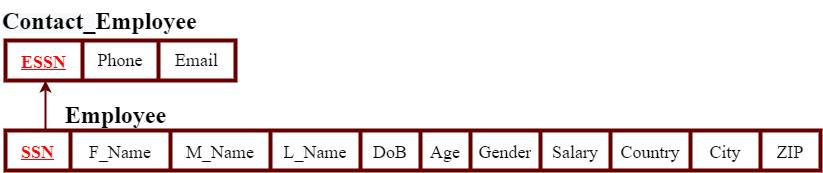

The diagram above was exported from draw.io. Its source (the exported page's mxGraphModel, read from the mxfile embedded in the PNG):
<mxGraphModel dx="868" dy="563" grid="1" gridSize="10" guides="1" tooltips="1" connect="1" arrows="1" fold="1" page="1" pageScale="1" pageWidth="850" pageHeight="1100" math="0" shadow="0">
  <root>
    <mxCell id="0" />
    <mxCell id="1" parent="0" />
    <mxCell id="vEAUXPXefFvXZn18ucDX-1" value="" style="shape=table;startSize=0;container=1;collapsible=0;childLayout=tableLayout;fontSize=24;fontColor=#000000;strokeWidth=4;strokeColor=#660000;" parent="1" vertex="1">
      <mxGeometry x="10" y="140" width="815" height="40" as="geometry" />
    </mxCell>
    <mxCell id="vEAUXPXefFvXZn18ucDX-2" value="" style="shape=tableRow;horizontal=0;startSize=0;swimlaneHead=0;swimlaneBody=0;top=0;left=0;bottom=0;right=0;collapsible=0;dropTarget=0;fillColor=none;points=[[0,0.5],[1,0.5]];portConstraint=eastwest;fontSize=24;fontColor=#000000;strokeWidth=4;strokeColor=#660000;" parent="vEAUXPXefFvXZn18ucDX-1" vertex="1">
      <mxGeometry width="815" height="40" as="geometry" />
    </mxCell>
    <mxCell id="vEAUXPXefFvXZn18ucDX-3" value="&lt;b&gt;&lt;font style=&quot;font-size: 18px;&quot; face=&quot;Times New Roman&quot; color=&quot;#ff0000&quot;&gt;&lt;u&gt;SSN&lt;/u&gt;&lt;/font&gt;&lt;/b&gt;" style="shape=partialRectangle;html=1;whiteSpace=wrap;connectable=0;overflow=hidden;fillColor=none;top=0;left=0;bottom=0;right=0;pointerEvents=1;fontSize=24;fontColor=#000000;strokeWidth=4;strokeColor=#660000;" parent="vEAUXPXefFvXZn18ucDX-2" vertex="1">
      <mxGeometry width="65" height="40" as="geometry">
        <mxRectangle width="65" height="40" as="alternateBounds" />
      </mxGeometry>
    </mxCell>
    <mxCell id="vEAUXPXefFvXZn18ucDX-4" value="&lt;font style=&quot;font-size: 18px;&quot; face=&quot;Times New Roman&quot;&gt;F_Name&lt;/font&gt;" style="shape=partialRectangle;html=1;whiteSpace=wrap;connectable=0;overflow=hidden;fillColor=none;top=0;left=0;bottom=0;right=0;pointerEvents=1;fontSize=24;fontColor=#000000;strokeWidth=4;strokeColor=#660000;" parent="vEAUXPXefFvXZn18ucDX-2" vertex="1">
      <mxGeometry x="65" width="100" height="40" as="geometry">
        <mxRectangle width="100" height="40" as="alternateBounds" />
      </mxGeometry>
    </mxCell>
    <mxCell id="vEAUXPXefFvXZn18ucDX-5" value="&lt;font face=&quot;Times New Roman&quot; style=&quot;font-size: 18px;&quot;&gt;M_Name&lt;/font&gt;" style="shape=partialRectangle;html=1;whiteSpace=wrap;connectable=0;overflow=hidden;fillColor=none;top=0;left=0;bottom=0;right=0;pointerEvents=1;fontSize=24;fontColor=#000000;strokeWidth=4;strokeColor=#660000;" parent="vEAUXPXefFvXZn18ucDX-2" vertex="1">
      <mxGeometry x="165" width="100" height="40" as="geometry">
        <mxRectangle width="100" height="40" as="alternateBounds" />
      </mxGeometry>
    </mxCell>
    <mxCell id="vEAUXPXefFvXZn18ucDX-6" value="&lt;font face=&quot;Times New Roman&quot; style=&quot;font-size: 18px;&quot;&gt;L_Name&lt;/font&gt;" style="shape=partialRectangle;html=1;whiteSpace=wrap;connectable=0;overflow=hidden;fillColor=none;top=0;left=0;bottom=0;right=0;pointerEvents=1;fontSize=24;fontColor=#000000;strokeWidth=4;strokeColor=#660000;" parent="vEAUXPXefFvXZn18ucDX-2" vertex="1">
      <mxGeometry x="265" width="90" height="40" as="geometry">
        <mxRectangle width="90" height="40" as="alternateBounds" />
      </mxGeometry>
    </mxCell>
    <mxCell id="vEAUXPXefFvXZn18ucDX-7" value="&lt;font face=&quot;Times New Roman&quot; style=&quot;font-size: 18px;&quot;&gt;DoB&lt;/font&gt;" style="shape=partialRectangle;html=1;whiteSpace=wrap;connectable=0;overflow=hidden;fillColor=none;top=0;left=0;bottom=0;right=0;pointerEvents=1;fontSize=24;fontColor=#000000;strokeWidth=4;strokeColor=#660000;" parent="vEAUXPXefFvXZn18ucDX-2" vertex="1">
      <mxGeometry x="355" width="60" height="40" as="geometry">
        <mxRectangle width="60" height="40" as="alternateBounds" />
      </mxGeometry>
    </mxCell>
    <mxCell id="vEAUXPXefFvXZn18ucDX-8" value="&lt;font face=&quot;Times New Roman&quot; style=&quot;font-size: 18px;&quot;&gt;Age&lt;/font&gt;" style="shape=partialRectangle;html=1;whiteSpace=wrap;connectable=0;overflow=hidden;fillColor=none;top=0;left=0;bottom=0;right=0;pointerEvents=1;fontSize=24;fontColor=#000000;strokeWidth=4;strokeColor=#660000;" parent="vEAUXPXefFvXZn18ucDX-2" vertex="1">
      <mxGeometry x="415" width="50" height="40" as="geometry">
        <mxRectangle width="50" height="40" as="alternateBounds" />
      </mxGeometry>
    </mxCell>
    <mxCell id="vEAUXPXefFvXZn18ucDX-9" value="&lt;font face=&quot;Times New Roman&quot; style=&quot;font-size: 18px;&quot;&gt;Gender&lt;/font&gt;" style="shape=partialRectangle;html=1;whiteSpace=wrap;connectable=0;overflow=hidden;fillColor=none;top=0;left=0;bottom=0;right=0;pointerEvents=1;fontSize=24;fontColor=#000000;strokeWidth=4;strokeColor=#660000;" parent="vEAUXPXefFvXZn18ucDX-2" vertex="1">
      <mxGeometry x="465" width="70" height="40" as="geometry">
        <mxRectangle width="70" height="40" as="alternateBounds" />
      </mxGeometry>
    </mxCell>
    <mxCell id="vEAUXPXefFvXZn18ucDX-10" value="&lt;span style=&quot;&quot;&gt;&lt;font face=&quot;Times New Roman&quot; style=&quot;font-size: 18px;&quot;&gt;Salary&lt;/font&gt;&lt;/span&gt;" style="shape=partialRectangle;html=1;whiteSpace=wrap;connectable=0;overflow=hidden;fillColor=none;top=0;left=0;bottom=0;right=0;pointerEvents=1;fontSize=24;fontColor=#000000;strokeWidth=4;strokeColor=#660000;" parent="vEAUXPXefFvXZn18ucDX-2" vertex="1">
      <mxGeometry x="535" width="70" height="40" as="geometry">
        <mxRectangle width="70" height="40" as="alternateBounds" />
      </mxGeometry>
    </mxCell>
    <mxCell id="vEAUXPXefFvXZn18ucDX-11" value="&lt;font face=&quot;Times New Roman&quot; style=&quot;font-size: 18px;&quot;&gt;Country&lt;/font&gt;" style="shape=partialRectangle;html=1;whiteSpace=wrap;connectable=0;overflow=hidden;fillColor=none;top=0;left=0;bottom=0;right=0;pointerEvents=1;fontSize=24;fontColor=#000000;strokeWidth=4;strokeColor=#660000;" parent="vEAUXPXefFvXZn18ucDX-2" vertex="1">
      <mxGeometry x="605" width="80" height="40" as="geometry">
        <mxRectangle width="80" height="40" as="alternateBounds" />
      </mxGeometry>
    </mxCell>
    <mxCell id="vEAUXPXefFvXZn18ucDX-12" value="&lt;font face=&quot;Times New Roman&quot; style=&quot;font-size: 18px;&quot;&gt;City&lt;/font&gt;" style="shape=partialRectangle;html=1;whiteSpace=wrap;connectable=0;overflow=hidden;fillColor=none;top=0;left=0;bottom=0;right=0;pointerEvents=1;fontSize=24;fontColor=#000000;strokeWidth=4;strokeColor=#660000;" parent="vEAUXPXefFvXZn18ucDX-2" vertex="1">
      <mxGeometry x="685" width="70" height="40" as="geometry">
        <mxRectangle width="70" height="40" as="alternateBounds" />
      </mxGeometry>
    </mxCell>
    <mxCell id="vEAUXPXefFvXZn18ucDX-13" value="&lt;font face=&quot;Times New Roman&quot; style=&quot;font-size: 18px;&quot;&gt;ZIP&lt;/font&gt;" style="shape=partialRectangle;html=1;whiteSpace=wrap;connectable=0;overflow=hidden;fillColor=none;top=0;left=0;bottom=0;right=0;pointerEvents=1;fontSize=24;fontColor=#000000;strokeWidth=4;strokeColor=#660000;" parent="vEAUXPXefFvXZn18ucDX-2" vertex="1">
      <mxGeometry x="755" width="60" height="40" as="geometry">
        <mxRectangle width="60" height="40" as="alternateBounds" />
      </mxGeometry>
    </mxCell>
    <mxCell id="vEAUXPXefFvXZn18ucDX-14" value="&lt;font style=&quot;font-size: 24px;&quot; color=&quot;#000000&quot;&gt;&lt;b&gt;Employee&lt;/b&gt;&lt;/font&gt;" style="text;html=1;align=center;verticalAlign=middle;resizable=0;points=[];autosize=1;strokeColor=none;fillColor=none;fontSize=18;fontFamily=Times New Roman;fontColor=#FF0000;" parent="1" vertex="1">
      <mxGeometry x="60" y="110" width="120" height="30" as="geometry" />
    </mxCell>
    <mxCell id="vEAUXPXefFvXZn18ucDX-15" value="" style="shape=table;startSize=0;container=1;collapsible=0;childLayout=tableLayout;strokeWidth=4;strokeColor=#660000;" parent="1" vertex="1">
      <mxGeometry x="10" y="50" width="230" height="40" as="geometry" />
    </mxCell>
    <mxCell id="vEAUXPXefFvXZn18ucDX-16" value="" style="shape=tableRow;horizontal=0;startSize=0;swimlaneHead=0;swimlaneBody=0;top=0;left=0;bottom=0;right=0;collapsible=0;dropTarget=0;fillColor=none;points=[[0,0.5],[1,0.5]];portConstraint=eastwest;strokeColor=#660000;strokeWidth=4;" parent="vEAUXPXefFvXZn18ucDX-15" vertex="1">
      <mxGeometry width="230" height="40" as="geometry" />
    </mxCell>
    <mxCell id="vEAUXPXefFvXZn18ucDX-17" value="&lt;b style=&quot;font-size: 24px;&quot;&gt;&lt;font style=&quot;font-size: 18px;&quot; face=&quot;Times New Roman&quot; color=&quot;#ff0000&quot;&gt;&lt;u&gt;ESSN&lt;/u&gt;&lt;/font&gt;&lt;/b&gt;" style="shape=partialRectangle;html=1;whiteSpace=wrap;connectable=0;overflow=hidden;fillColor=none;top=0;left=0;bottom=0;right=0;pointerEvents=1;strokeColor=#660000;strokeWidth=4;" parent="vEAUXPXefFvXZn18ucDX-16" vertex="1">
      <mxGeometry width="77" height="40" as="geometry">
        <mxRectangle width="77" height="40" as="alternateBounds" />
      </mxGeometry>
    </mxCell>
    <mxCell id="vEAUXPXefFvXZn18ucDX-18" value="&lt;font style=&quot;font-size: 18px;&quot; face=&quot;Times New Roman&quot;&gt;Phone&lt;/font&gt;" style="shape=partialRectangle;html=1;whiteSpace=wrap;connectable=0;overflow=hidden;fillColor=none;top=0;left=0;bottom=0;right=0;pointerEvents=1;strokeColor=#660000;strokeWidth=4;" parent="vEAUXPXefFvXZn18ucDX-16" vertex="1">
      <mxGeometry x="77" width="76" height="40" as="geometry">
        <mxRectangle width="76" height="40" as="alternateBounds" />
      </mxGeometry>
    </mxCell>
    <mxCell id="vEAUXPXefFvXZn18ucDX-19" value="&lt;font face=&quot;Times New Roman&quot; style=&quot;font-size: 18px;&quot;&gt;Email&lt;/font&gt;" style="shape=partialRectangle;html=1;whiteSpace=wrap;connectable=0;overflow=hidden;fillColor=none;top=0;left=0;bottom=0;right=0;pointerEvents=1;strokeColor=#660000;strokeWidth=4;" parent="vEAUXPXefFvXZn18ucDX-16" vertex="1">
      <mxGeometry x="153" width="77" height="40" as="geometry">
        <mxRectangle width="77" height="40" as="alternateBounds" />
      </mxGeometry>
    </mxCell>
    <mxCell id="vEAUXPXefFvXZn18ucDX-20" style="edgeStyle=orthogonalEdgeStyle;rounded=0;orthogonalLoop=1;jettySize=auto;html=1;strokeWidth=2;strokeColor=#660000;" parent="1" source="vEAUXPXefFvXZn18ucDX-2" target="vEAUXPXefFvXZn18ucDX-16" edge="1">
      <mxGeometry relative="1" as="geometry">
        <Array as="points">
          <mxPoint x="50" y="130" />
          <mxPoint x="50" y="130" />
        </Array>
      </mxGeometry>
    </mxCell>
    <mxCell id="XH3cwkQdRkwyA6Izll0Q-19" value="&lt;b style=&quot;color: rgb(0, 0, 0); font-family: &amp;quot;Times New Roman&amp;quot;; font-size: 18px; font-style: normal; font-variant-ligatures: normal; font-variant-caps: normal; letter-spacing: normal; orphans: 2; text-align: center; text-indent: 0px; text-transform: none; widows: 2; word-spacing: 0px; -webkit-text-stroke-width: 0px; background-color: rgb(248, 249, 250); text-decoration-thickness: initial; text-decoration-style: initial; text-decoration-color: initial;&quot;&gt;&lt;font style=&quot;font-size: 24px;&quot;&gt;Contact_&lt;/font&gt;&lt;/b&gt;&lt;b style=&quot;text-align: center;&quot;&gt;Employee&lt;/b&gt;" style="text;whiteSpace=wrap;html=1;fontSize=24;fontFamily=Times New Roman;" parent="1" vertex="1">
      <mxGeometry x="5" y="10" width="190" height="50" as="geometry" />
    </mxCell>
  </root>
</mxGraphModel>